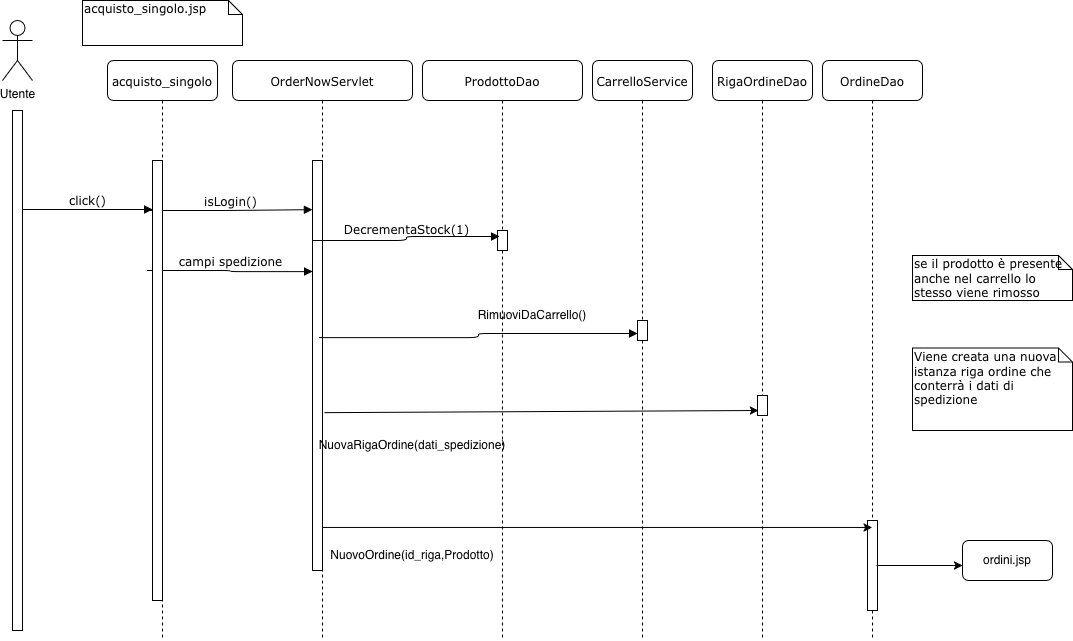

The diagram above was exported from draw.io. Its source (the exported page's mxGraphModel, read from the mxfile embedded in the PNG):
<mxGraphModel dx="2798" dy="953" grid="1" gridSize="10" guides="1" tooltips="1" connect="1" arrows="1" fold="1" page="1" pageScale="1" pageWidth="1100" pageHeight="850" background="none" math="0" shadow="0">
  <root>
    <mxCell id="0" />
    <mxCell id="1" parent="0" />
    <mxCell id="7baba1c4bc27f4b0-2" parent="1" style="shape=umlLifeline;perimeter=lifelinePerimeter;whiteSpace=wrap;html=1;container=1;collapsible=0;recursiveResize=0;outlineConnect=0;rounded=1;shadow=0;comic=0;labelBackgroundColor=none;strokeWidth=1;fontFamily=Verdana;fontSize=12;align=center;" value="OrderNowServlet" vertex="1">
      <mxGeometry height="580" width="180" x="220" y="80" as="geometry" />
    </mxCell>
    <mxCell id="7baba1c4bc27f4b0-10" parent="7baba1c4bc27f4b0-2" style="html=1;points=[];perimeter=orthogonalPerimeter;rounded=0;shadow=0;comic=0;labelBackgroundColor=none;strokeWidth=1;fontFamily=Verdana;fontSize=12;align=center;" value="" vertex="1">
      <mxGeometry height="410" width="10" x="80" y="100" as="geometry" />
    </mxCell>
    <mxCell id="py3HmR-Cq1MNERZeqEu9-7" edge="1" parent="7baba1c4bc27f4b0-2" style="html=1;verticalAlign=bottom;endArrow=block;entryX=0;entryY=0.12;labelBackgroundColor=none;fontFamily=Verdana;fontSize=12;edgeStyle=elbowEdgeStyle;elbow=horizontal;entryDx=0;entryDy=0;entryPerimeter=0;" target="7baba1c4bc27f4b0-10" value="isLogin()">
      <mxGeometry relative="1" as="geometry">
        <mxPoint as="offset" />
        <mxPoint x="-85" y="150" as="sourcePoint" />
        <mxPoint x="45" y="150" as="targetPoint" />
      </mxGeometry>
    </mxCell>
    <mxCell id="py3HmR-Cq1MNERZeqEu9-34" edge="1" parent="7baba1c4bc27f4b0-2" style="html=1;verticalAlign=bottom;endArrow=block;entryX=0;entryY=0.271;labelBackgroundColor=none;fontFamily=Verdana;fontSize=12;edgeStyle=elbowEdgeStyle;elbow=horizontal;entryDx=0;entryDy=0;entryPerimeter=0;" target="7baba1c4bc27f4b0-10" value="campi spedizione">
      <mxGeometry relative="1" as="geometry">
        <mxPoint as="offset" />
        <mxPoint x="-85" y="210" as="sourcePoint" />
        <mxPoint x="45" y="210" as="targetPoint" />
      </mxGeometry>
    </mxCell>
    <mxCell id="7baba1c4bc27f4b0-3" parent="1" style="shape=umlLifeline;perimeter=lifelinePerimeter;whiteSpace=wrap;html=1;container=1;collapsible=0;recursiveResize=0;outlineConnect=0;rounded=1;shadow=0;comic=0;labelBackgroundColor=none;strokeWidth=1;fontFamily=Verdana;fontSize=12;align=center;" value="ProdottoDao" vertex="1">
      <mxGeometry height="580" width="160" x="410" y="80" as="geometry" />
    </mxCell>
    <mxCell id="7baba1c4bc27f4b0-13" parent="7baba1c4bc27f4b0-3" style="html=1;points=[];perimeter=orthogonalPerimeter;rounded=0;shadow=0;comic=0;labelBackgroundColor=none;strokeWidth=1;fontFamily=Verdana;fontSize=12;align=center;" value="" vertex="1">
      <mxGeometry height="20" width="10" x="75" y="170" as="geometry" />
    </mxCell>
    <mxCell id="py3HmR-Cq1MNERZeqEu9-44" parent="7baba1c4bc27f4b0-3" style="text;html=1;whiteSpace=wrap;strokeColor=none;fillColor=none;align=center;verticalAlign=middle;rounded=0;" value="NuovaRigaOrdine(dati_spedizione)" vertex="1">
      <mxGeometry height="30" width="60" x="-40" y="370" as="geometry" />
    </mxCell>
    <mxCell id="py3HmR-Cq1MNERZeqEu9-50" parent="7baba1c4bc27f4b0-3" style="text;html=1;whiteSpace=wrap;strokeColor=none;fillColor=none;align=center;verticalAlign=middle;rounded=0;" value="NuovoOrdine(id_riga,Prodotto)" vertex="1">
      <mxGeometry height="30" width="60" x="-40" y="480" as="geometry" />
    </mxCell>
    <mxCell id="7baba1c4bc27f4b0-8" parent="1" style="shape=umlLifeline;perimeter=lifelinePerimeter;whiteSpace=wrap;html=1;container=1;collapsible=0;recursiveResize=0;outlineConnect=0;rounded=1;shadow=0;comic=0;labelBackgroundColor=none;strokeWidth=1;fontFamily=Verdana;fontSize=12;align=center;" value="acquisto_singolo" vertex="1">
      <mxGeometry height="580" width="110" x="95" y="80" as="geometry" />
    </mxCell>
    <mxCell id="7baba1c4bc27f4b0-9" parent="7baba1c4bc27f4b0-8" style="html=1;points=[];perimeter=orthogonalPerimeter;rounded=0;shadow=0;comic=0;labelBackgroundColor=none;strokeWidth=1;fontFamily=Verdana;fontSize=12;align=center;" value="" vertex="1">
      <mxGeometry height="440" width="10" x="45" y="100" as="geometry" />
    </mxCell>
    <mxCell id="py3HmR-Cq1MNERZeqEu9-1" parent="1" style="shape=umlActor;verticalLabelPosition=bottom;verticalAlign=top;html=1;outlineConnect=0;" value="Utente" vertex="1">
      <mxGeometry height="60" width="30" x="-10" y="40" as="geometry" />
    </mxCell>
    <mxCell id="py3HmR-Cq1MNERZeqEu9-4" parent="1" style="html=1;points=[];perimeter=orthogonalPerimeter;rounded=0;shadow=0;comic=0;labelBackgroundColor=none;strokeWidth=1;fontFamily=Verdana;fontSize=12;align=center;" value="" vertex="1">
      <mxGeometry height="520" width="10" y="130" as="geometry" />
    </mxCell>
    <mxCell id="py3HmR-Cq1MNERZeqEu9-5" edge="1" parent="1" style="html=1;verticalAlign=bottom;endArrow=block;entryX=0;entryY=0;labelBackgroundColor=none;fontFamily=Verdana;fontSize=12;edgeStyle=elbowEdgeStyle;elbow=vertical;" value="click()">
      <mxGeometry relative="1" as="geometry">
        <mxPoint x="10" y="229" as="sourcePoint" />
        <mxPoint x="140" y="229" as="targetPoint" />
      </mxGeometry>
    </mxCell>
    <mxCell id="py3HmR-Cq1MNERZeqEu9-8" parent="1" style="shape=note;whiteSpace=wrap;html=1;size=14;verticalAlign=top;align=left;spacingTop=-6;rounded=0;shadow=0;comic=0;labelBackgroundColor=none;strokeWidth=1;fontFamily=Verdana;fontSize=12" value="acquisto_singolo.jsp" vertex="1">
      <mxGeometry height="45" width="160" x="70" y="20" as="geometry" />
    </mxCell>
    <mxCell id="py3HmR-Cq1MNERZeqEu9-21" edge="1" parent="1" style="html=1;verticalAlign=bottom;endArrow=block;entryX=0.2;entryY=0.3;labelBackgroundColor=none;fontFamily=Verdana;fontSize=12;edgeStyle=elbowEdgeStyle;elbow=horizontal;entryDx=0;entryDy=0;entryPerimeter=0;" target="7baba1c4bc27f4b0-13" value="DecrementaStock(1)">
      <mxGeometry relative="1" as="geometry">
        <mxPoint as="offset" />
        <mxPoint x="300" y="260" as="sourcePoint" />
        <mxPoint x="380" y="260" as="targetPoint" />
      </mxGeometry>
    </mxCell>
    <mxCell id="py3HmR-Cq1MNERZeqEu9-36" parent="1" style="text;html=1;whiteSpace=wrap;strokeColor=none;fillColor=none;align=center;verticalAlign=middle;rounded=0;" value="RimuoviDaCarrello()" vertex="1">
      <mxGeometry height="30" width="60" x="490" y="320" as="geometry" />
    </mxCell>
    <mxCell id="py3HmR-Cq1MNERZeqEu9-37" parent="1" style="shape=umlLifeline;perimeter=lifelinePerimeter;whiteSpace=wrap;html=1;container=1;collapsible=0;recursiveResize=0;outlineConnect=0;rounded=1;shadow=0;comic=0;labelBackgroundColor=none;strokeWidth=1;fontFamily=Verdana;fontSize=12;align=center;" value="CarrelloService" vertex="1">
      <mxGeometry height="580" width="100" x="580" y="80" as="geometry" />
    </mxCell>
    <mxCell id="py3HmR-Cq1MNERZeqEu9-38" parent="py3HmR-Cq1MNERZeqEu9-37" style="html=1;points=[];perimeter=orthogonalPerimeter;rounded=0;shadow=0;comic=0;labelBackgroundColor=none;strokeWidth=1;fontFamily=Verdana;fontSize=12;align=center;" value="" vertex="1">
      <mxGeometry height="20" width="10" x="45" y="260" as="geometry" />
    </mxCell>
    <mxCell id="py3HmR-Cq1MNERZeqEu9-39" edge="1" parent="1" source="7baba1c4bc27f4b0-10" style="html=1;verticalAlign=bottom;endArrow=block;entryX=0;entryY=0.65;labelBackgroundColor=none;fontFamily=Verdana;fontSize=12;edgeStyle=elbowEdgeStyle;elbow=horizontal;entryDx=0;entryDy=0;entryPerimeter=0;exitX=0.7;exitY=0.432;exitDx=0;exitDy=0;exitPerimeter=0;" target="py3HmR-Cq1MNERZeqEu9-38" value="">
      <mxGeometry relative="1" x="-0.475" y="7" as="geometry">
        <mxPoint as="offset" />
        <mxPoint x="290" y="369.5" as="sourcePoint" />
        <mxPoint x="420" y="369.5" as="targetPoint" />
      </mxGeometry>
    </mxCell>
    <mxCell id="py3HmR-Cq1MNERZeqEu9-40" parent="1" style="shape=note;whiteSpace=wrap;html=1;size=14;verticalAlign=top;align=left;spacingTop=-6;rounded=0;shadow=0;comic=0;labelBackgroundColor=none;strokeWidth=1;fontFamily=Verdana;fontSize=12" value="se il prodotto è presente anche nel carrello lo stesso viene rimosso" vertex="1">
      <mxGeometry height="45" width="160" x="900" y="275" as="geometry" />
    </mxCell>
    <mxCell id="py3HmR-Cq1MNERZeqEu9-41" parent="1" style="shape=umlLifeline;perimeter=lifelinePerimeter;whiteSpace=wrap;html=1;container=1;collapsible=0;recursiveResize=0;outlineConnect=0;rounded=1;shadow=0;comic=0;labelBackgroundColor=none;strokeWidth=1;fontFamily=Verdana;fontSize=12;align=center;" value="RigaOrdineDao" vertex="1">
      <mxGeometry height="580" width="100" x="700" y="80" as="geometry" />
    </mxCell>
    <mxCell id="py3HmR-Cq1MNERZeqEu9-42" parent="py3HmR-Cq1MNERZeqEu9-41" style="html=1;points=[];perimeter=orthogonalPerimeter;rounded=0;shadow=0;comic=0;labelBackgroundColor=none;strokeWidth=1;fontFamily=Verdana;fontSize=12;align=center;" value="" vertex="1">
      <mxGeometry height="20" width="10" x="45" y="335" as="geometry" />
    </mxCell>
    <mxCell id="py3HmR-Cq1MNERZeqEu9-43" edge="1" parent="1" source="7baba1c4bc27f4b0-10" style="endArrow=classic;html=1;rounded=0;exitX=1.2;exitY=0.615;exitDx=0;exitDy=0;exitPerimeter=0;entryX=0.1;entryY=0.75;entryDx=0;entryDy=0;entryPerimeter=0;" target="py3HmR-Cq1MNERZeqEu9-42" value="">
      <mxGeometry height="50" relative="1" width="50" as="geometry">
        <mxPoint x="530" y="430" as="sourcePoint" />
        <mxPoint x="580" y="380" as="targetPoint" />
      </mxGeometry>
    </mxCell>
    <mxCell id="py3HmR-Cq1MNERZeqEu9-45" parent="1" style="shape=note;whiteSpace=wrap;html=1;size=14;verticalAlign=top;align=left;spacingTop=-6;rounded=0;shadow=0;comic=0;labelBackgroundColor=none;strokeWidth=1;fontFamily=Verdana;fontSize=12" value="Viene creata una nuova istanza riga ordine che conterrà i dati di spedizione" vertex="1">
      <mxGeometry height="82.5" width="160" x="900" y="367.5" as="geometry" />
    </mxCell>
    <mxCell id="py3HmR-Cq1MNERZeqEu9-46" parent="1" style="shape=umlLifeline;perimeter=lifelinePerimeter;whiteSpace=wrap;html=1;container=1;collapsible=0;recursiveResize=0;outlineConnect=0;rounded=1;shadow=0;comic=0;labelBackgroundColor=none;strokeWidth=1;fontFamily=Verdana;fontSize=12;align=center;" value="OrdineDao" vertex="1">
      <mxGeometry height="580" width="100" x="810" y="80" as="geometry" />
    </mxCell>
    <mxCell id="py3HmR-Cq1MNERZeqEu9-47" parent="py3HmR-Cq1MNERZeqEu9-46" style="html=1;points=[];perimeter=orthogonalPerimeter;rounded=0;shadow=0;comic=0;labelBackgroundColor=none;strokeWidth=1;fontFamily=Verdana;fontSize=12;align=center;" value="" vertex="1">
      <mxGeometry height="90" width="10" x="45" y="460" as="geometry" />
    </mxCell>
    <mxCell id="py3HmR-Cq1MNERZeqEu9-49" edge="1" parent="1" source="7baba1c4bc27f4b0-10" style="endArrow=classic;html=1;rounded=0;exitX=1;exitY=0.895;exitDx=0;exitDy=0;exitPerimeter=0;" target="py3HmR-Cq1MNERZeqEu9-46" value="">
      <mxGeometry height="50" relative="1" width="50" as="geometry">
        <mxPoint x="530" y="430" as="sourcePoint" />
        <mxPoint x="580" y="380" as="targetPoint" />
      </mxGeometry>
    </mxCell>
    <mxCell id="py3HmR-Cq1MNERZeqEu9-53" edge="1" parent="1" source="py3HmR-Cq1MNERZeqEu9-47" style="endArrow=classic;html=1;rounded=0;exitX=0.9;exitY=0.5;exitDx=0;exitDy=0;exitPerimeter=0;" value="">
      <mxGeometry height="50" relative="1" width="50" as="geometry">
        <mxPoint x="530" y="360" as="sourcePoint" />
        <mxPoint x="950" y="585" as="targetPoint" />
      </mxGeometry>
    </mxCell>
    <mxCell id="py3HmR-Cq1MNERZeqEu9-54" parent="1" style="rounded=1;whiteSpace=wrap;html=1;" value="ordini.jsp" vertex="1">
      <mxGeometry height="40" width="90" x="950" y="560" as="geometry" />
    </mxCell>
  </root>
</mxGraphModel>